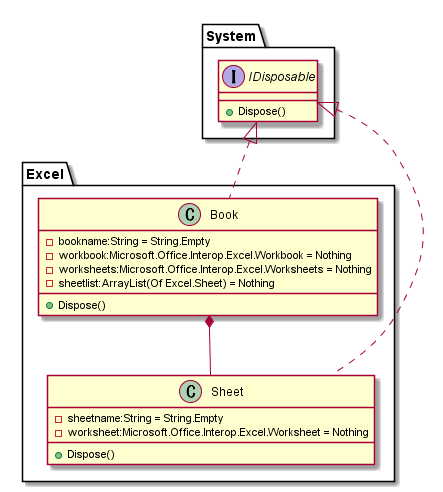

The diagram above was rendered by PlantUML. Its source (embedded in the PNG):
@startuml ExcelControll.png

interface System.IDisposable {
  + Dispose()
}

class Excel.Book {
  - bookname:String = String.Empty
  - workbook:Microsoft.Office.Interop.Excel.Workbook = Nothing
  - worksheets:Microsoft.Office.Interop.Excel.Worksheets = Nothing
  - {field} sheetlist:ArrayList(Of Excel.Sheet) = Nothing
  
  + Dispose()
}
System.IDisposable <|.. Excel.Book

class Excel.Sheet {
  - sheetname:String = String.Empty
  - worksheet:Microsoft.Office.Interop.Excel.Worksheet = Nothing
  
  + Dispose()
}
System.IDisposable <|.. Excel.Sheet

Excel.Book *-- Excel.Sheet

@enduml